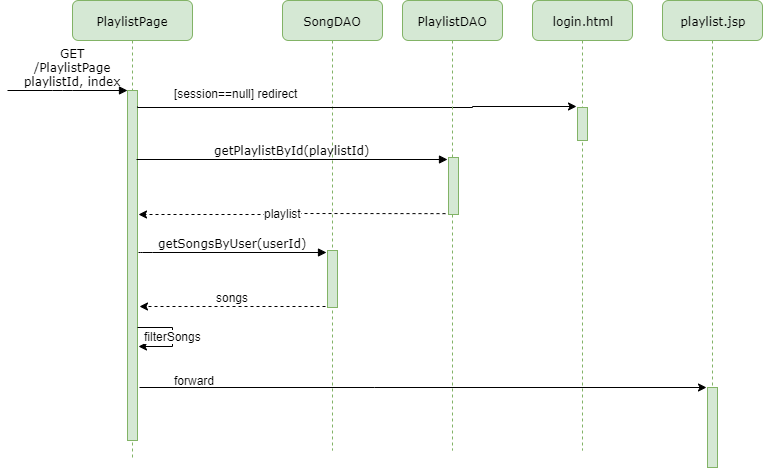

The diagram above was exported from draw.io. Its source (the exported page's mxGraphModel, read from the mxfile embedded in the PNG):
<mxGraphModel dx="1422" dy="822" grid="1" gridSize="10" guides="1" tooltips="1" connect="1" arrows="1" fold="1" page="1" pageScale="1" pageWidth="1100" pageHeight="850" background="#ffffff" math="0" shadow="0">
  <root>
    <mxCell id="0" />
    <mxCell id="1" parent="0" />
    <mxCell id="7baba1c4bc27f4b0-2" value="PlaylistPage" style="shape=umlLifeline;perimeter=lifelinePerimeter;whiteSpace=wrap;html=1;container=1;collapsible=0;recursiveResize=0;outlineConnect=0;rounded=1;shadow=0;comic=0;labelBackgroundColor=none;strokeWidth=1;fontFamily=Verdana;fontSize=12;align=center;fillColor=#d5e8d4;strokeColor=#82b366;" parent="1" vertex="1">
      <mxGeometry x="220" y="80" width="120" height="460" as="geometry" />
    </mxCell>
    <mxCell id="7baba1c4bc27f4b0-10" value="" style="html=1;points=[];perimeter=orthogonalPerimeter;rounded=0;shadow=0;comic=0;labelBackgroundColor=none;strokeWidth=1;fontFamily=Verdana;fontSize=12;align=center;fillColor=#d5e8d4;strokeColor=#82b366;" parent="7baba1c4bc27f4b0-2" vertex="1">
      <mxGeometry x="55" y="90" width="10" height="350" as="geometry" />
    </mxCell>
    <mxCell id="U3MctNZh0qMDF3wG6a5Q-13" value="filterSongs" style="edgeStyle=orthogonalEdgeStyle;rounded=0;orthogonalLoop=1;jettySize=auto;html=1;fontSize=12;entryX=1.12;entryY=0.592;entryDx=0;entryDy=0;entryPerimeter=0;" edge="1" parent="7baba1c4bc27f4b0-2">
      <mxGeometry relative="1" as="geometry">
        <mxPoint x="66" y="346" as="targetPoint" />
        <mxPoint x="65" y="327" as="sourcePoint" />
        <Array as="points">
          <mxPoint x="100" y="327" />
          <mxPoint x="100" y="346" />
        </Array>
      </mxGeometry>
    </mxCell>
    <mxCell id="7baba1c4bc27f4b0-4" value="SongDAO" style="shape=umlLifeline;perimeter=lifelinePerimeter;whiteSpace=wrap;html=1;container=1;collapsible=0;recursiveResize=0;outlineConnect=0;rounded=1;shadow=0;comic=0;labelBackgroundColor=none;strokeWidth=1;fontFamily=Verdana;fontSize=12;align=center;fillColor=#d5e8d4;strokeColor=#82b366;" parent="1" vertex="1">
      <mxGeometry x="430" y="80" width="100" height="450" as="geometry" />
    </mxCell>
    <mxCell id="7baba1c4bc27f4b0-5" value="login.html" style="shape=umlLifeline;perimeter=lifelinePerimeter;whiteSpace=wrap;html=1;container=1;collapsible=0;recursiveResize=0;outlineConnect=0;rounded=1;shadow=0;comic=0;labelBackgroundColor=none;strokeWidth=1;fontFamily=Verdana;fontSize=12;align=center;fillColor=#d5e8d4;strokeColor=#82b366;" parent="1" vertex="1">
      <mxGeometry x="680" y="80" width="100" height="450" as="geometry" />
    </mxCell>
    <mxCell id="7baba1c4bc27f4b0-19" value="" style="html=1;points=[];perimeter=orthogonalPerimeter;rounded=0;shadow=0;comic=0;labelBackgroundColor=none;strokeWidth=1;fontFamily=Verdana;fontSize=12;align=center;fillColor=#d5e8d4;strokeColor=#82b366;" parent="7baba1c4bc27f4b0-5" vertex="1">
      <mxGeometry x="45" y="107" width="10" height="33" as="geometry" />
    </mxCell>
    <mxCell id="7baba1c4bc27f4b0-20" value="getSongsByUser(userId)" style="html=1;verticalAlign=bottom;endArrow=block;labelBackgroundColor=none;fontFamily=Verdana;fontSize=12;edgeStyle=elbowEdgeStyle;elbow=vertical;entryX=-0.139;entryY=0.029;entryDx=0;entryDy=0;entryPerimeter=0;" parent="1" target="U3MctNZh0qMDF3wG6a5Q-5" edge="1">
      <mxGeometry x="0.0036" relative="1" as="geometry">
        <mxPoint x="286" y="332" as="sourcePoint" />
        <Array as="points">
          <mxPoint x="290" y="332" />
        </Array>
        <mxPoint x="470" y="332" as="targetPoint" />
        <mxPoint as="offset" />
      </mxGeometry>
    </mxCell>
    <mxCell id="7baba1c4bc27f4b0-11" value="GET&lt;br&gt;/PlaylistPage&lt;br&gt;playlistId, index" style="html=1;verticalAlign=bottom;endArrow=block;entryX=0;entryY=0;labelBackgroundColor=none;fontFamily=Verdana;fontSize=12;edgeStyle=elbowEdgeStyle;elbow=vertical;" parent="1" target="7baba1c4bc27f4b0-10" edge="1">
      <mxGeometry x="0.0833" relative="1" as="geometry">
        <mxPoint x="155" y="170" as="sourcePoint" />
        <Array as="points">
          <mxPoint x="210" y="170" />
        </Array>
        <mxPoint as="offset" />
      </mxGeometry>
    </mxCell>
    <mxCell id="SwkJQTikLhHR7fLE-XSc-18" value="playlist.jsp" style="shape=umlLifeline;perimeter=lifelinePerimeter;whiteSpace=wrap;html=1;container=1;collapsible=0;recursiveResize=0;outlineConnect=0;rounded=1;shadow=0;comic=0;labelBackgroundColor=none;strokeWidth=1;fontFamily=Verdana;fontSize=12;align=center;fillColor=#d5e8d4;strokeColor=#82b366;" parent="1" vertex="1">
      <mxGeometry x="810" y="80" width="100" height="450" as="geometry" />
    </mxCell>
    <mxCell id="SwkJQTikLhHR7fLE-XSc-20" value="" style="html=1;points=[];perimeter=orthogonalPerimeter;rounded=0;shadow=0;comic=0;labelBackgroundColor=none;strokeWidth=1;fontFamily=Verdana;fontSize=12;align=center;fillColor=#d5e8d4;strokeColor=#82b366;" parent="SwkJQTikLhHR7fLE-XSc-18" vertex="1">
      <mxGeometry x="45" y="387" width="10" height="80" as="geometry" />
    </mxCell>
    <mxCell id="SwkJQTikLhHR7fLE-XSc-24" style="edgeStyle=orthogonalEdgeStyle;rounded=0;orthogonalLoop=1;jettySize=auto;html=1;fontSize=11;entryX=-0.08;entryY=-0.012;entryDx=0;entryDy=0;entryPerimeter=0;" parent="1" edge="1">
      <mxGeometry relative="1" as="geometry">
        <mxPoint x="724.4285714285713" y="186.47619047619048" as="targetPoint" />
        <Array as="points">
          <mxPoint x="285" y="187" />
          <mxPoint x="620" y="187" />
        </Array>
        <mxPoint x="285" y="186" as="sourcePoint" />
      </mxGeometry>
    </mxCell>
    <mxCell id="SwkJQTikLhHR7fLE-XSc-25" value="[session==null] redirect" style="text;html=1;fontSize=12;" parent="1" vertex="1">
      <mxGeometry x="320" y="160" width="200" height="30" as="geometry" />
    </mxCell>
    <mxCell id="U3MctNZh0qMDF3wG6a5Q-12" value="songs" style="edgeStyle=orthogonalEdgeStyle;rounded=0;orthogonalLoop=1;jettySize=auto;html=1;fontSize=12;entryX=1.167;entryY=0.465;entryDx=0;entryDy=0;entryPerimeter=0;dashed=1;" edge="1" parent="1">
      <mxGeometry x="-0.0013" y="-9" relative="1" as="geometry">
        <mxPoint x="473" y="386" as="sourcePoint" />
        <mxPoint x="287" y="386" as="targetPoint" />
        <Array as="points">
          <mxPoint x="473" y="386" />
          <mxPoint x="380" y="386" />
        </Array>
        <mxPoint as="offset" />
      </mxGeometry>
    </mxCell>
    <mxCell id="U3MctNZh0qMDF3wG6a5Q-5" value="" style="html=1;points=[];perimeter=orthogonalPerimeter;rounded=0;shadow=0;comic=0;labelBackgroundColor=none;strokeWidth=1;fontFamily=Verdana;fontSize=12;align=center;fillColor=#d5e8d4;strokeColor=#82b366;" vertex="1" parent="1">
      <mxGeometry x="475" y="330" width="10" height="57" as="geometry" />
    </mxCell>
    <mxCell id="U3MctNZh0qMDF3wG6a5Q-8" style="edgeStyle=orthogonalEdgeStyle;rounded=0;orthogonalLoop=1;jettySize=auto;html=1;fontSize=11;exitX=1.159;exitY=0.723;exitDx=0;exitDy=0;exitPerimeter=0;entryX=-0.135;entryY=-0.004;entryDx=0;entryDy=0;entryPerimeter=0;" edge="1" parent="1" target="SwkJQTikLhHR7fLE-XSc-20">
      <mxGeometry relative="1" as="geometry">
        <mxPoint x="750" y="467" as="targetPoint" />
        <Array as="points">
          <mxPoint x="522" y="467" />
        </Array>
        <mxPoint x="286.66666666666674" y="467" as="sourcePoint" />
      </mxGeometry>
    </mxCell>
    <mxCell id="U3MctNZh0qMDF3wG6a5Q-9" value="forward" style="text;html=1;fontSize=12;" vertex="1" parent="1">
      <mxGeometry x="320" y="447" width="200" height="30" as="geometry" />
    </mxCell>
    <mxCell id="U3MctNZh0qMDF3wG6a5Q-14" value="PlaylistDAO" style="shape=umlLifeline;perimeter=lifelinePerimeter;whiteSpace=wrap;html=1;container=1;collapsible=0;recursiveResize=0;outlineConnect=0;rounded=1;shadow=0;comic=0;labelBackgroundColor=none;strokeWidth=1;fontFamily=Verdana;fontSize=12;align=center;fillColor=#d5e8d4;strokeColor=#82b366;" vertex="1" parent="1">
      <mxGeometry x="550" y="80" width="100" height="450" as="geometry" />
    </mxCell>
    <mxCell id="U3MctNZh0qMDF3wG6a5Q-16" value="playlist" style="edgeStyle=orthogonalEdgeStyle;rounded=0;orthogonalLoop=1;jettySize=auto;html=1;fontSize=12;entryX=1.121;entryY=0.353;entryDx=0;entryDy=0;entryPerimeter=0;dashed=1;" edge="1" parent="U3MctNZh0qMDF3wG6a5Q-14" target="7baba1c4bc27f4b0-10">
      <mxGeometry x="-0.0013" y="-9" relative="1" as="geometry">
        <mxPoint x="43" y="213.1428571428571" as="sourcePoint" />
        <mxPoint x="-143.19047619047626" y="213.1428571428571" as="targetPoint" />
        <Array as="points" />
        <mxPoint as="offset" />
      </mxGeometry>
    </mxCell>
    <mxCell id="U3MctNZh0qMDF3wG6a5Q-17" value="" style="html=1;points=[];perimeter=orthogonalPerimeter;rounded=0;shadow=0;comic=0;labelBackgroundColor=none;strokeWidth=1;fontFamily=Verdana;fontSize=12;align=center;fillColor=#d5e8d4;strokeColor=#82b366;" vertex="1" parent="U3MctNZh0qMDF3wG6a5Q-14">
      <mxGeometry x="46" y="157" width="10" height="57" as="geometry" />
    </mxCell>
    <mxCell id="U3MctNZh0qMDF3wG6a5Q-15" value="getPlaylistById(playlistId)" style="html=1;verticalAlign=bottom;endArrow=block;labelBackgroundColor=none;fontFamily=Verdana;fontSize=12;edgeStyle=elbowEdgeStyle;elbow=vertical;entryX=-0.139;entryY=0.029;entryDx=0;entryDy=0;entryPerimeter=0;" edge="1" parent="1" target="U3MctNZh0qMDF3wG6a5Q-17">
      <mxGeometry x="0.0036" relative="1" as="geometry">
        <mxPoint x="284" y="239" as="sourcePoint" />
        <Array as="points">
          <mxPoint x="410" y="239" />
        </Array>
        <mxPoint x="590" y="239" as="targetPoint" />
        <mxPoint as="offset" />
      </mxGeometry>
    </mxCell>
  </root>
</mxGraphModel>